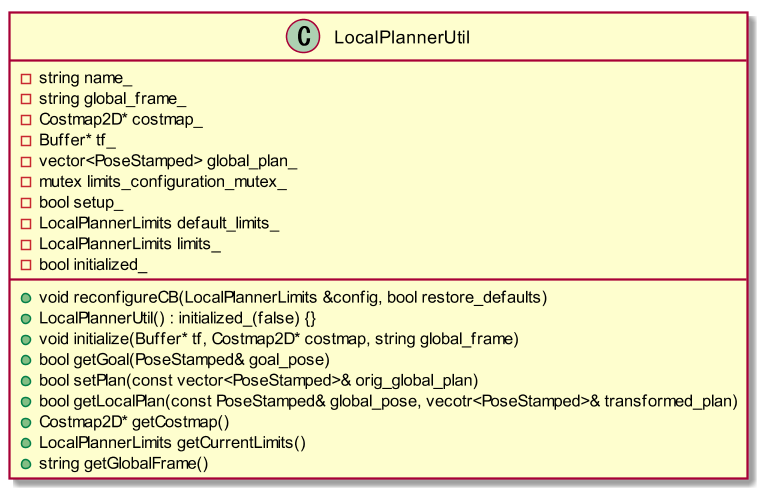

The diagram above was rendered by PlantUML. Its source (embedded in the PNG):
@startuml{LocalPlannerUtil.png}

scale 1.5

class "LocalPlannerUtil" {
    -string name_
    -string global_frame_
    -Costmap2D* costmap_
    -Buffer* tf_
    -vector<PoseStamped> global_plan_
    -mutex limits_configuration_mutex_
    -bool setup_
    -LocalPlannerLimits default_limits_
    -LocalPlannerLimits limits_
    -bool initialized_
    +void reconfigureCB(LocalPlannerLimits &config, bool restore_defaults)
    +LocalPlannerUtil() : initialized_(false) {}
    +void initialize(Buffer* tf, Costmap2D* costmap, string global_frame)
    +bool getGoal(PoseStamped& goal_pose)
    +bool setPlan(const vector<PoseStamped>& orig_global_plan)
    +bool getLocalPlan(const PoseStamped& global_pose, vecotr<PoseStamped>& transformed_plan)
    +Costmap2D* getCostmap()
    +LocalPlannerLimits getCurrentLimits()
    +string getGlobalFrame()
}

@enduml